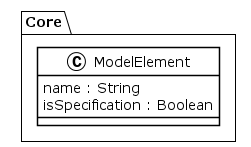

The diagram above was rendered by PlantUML. Its source (embedded in the PNG):
@startuml
!theme plain
package Core {
class ModelElement {
	 name : String
	 isSpecification : Boolean
}
}
@enduml